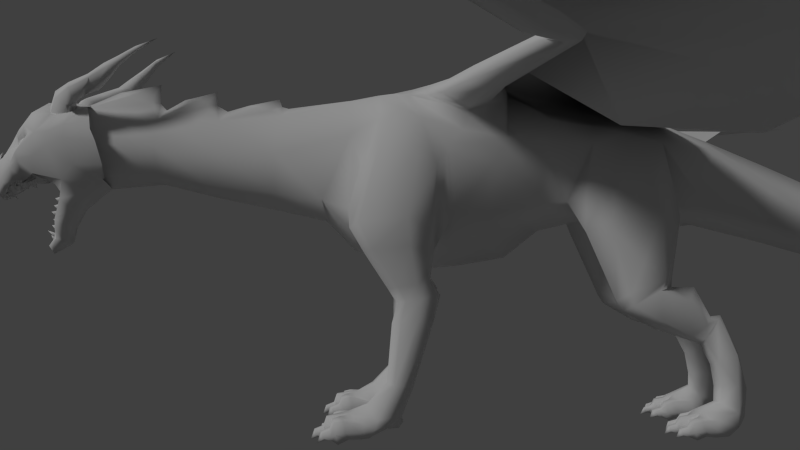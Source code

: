 # Source: dragon0.05.blend  (saved by Blender 2.74.0; exported with 4.5.12 LTS)
import bpy
from mathutils import Matrix  # noqa: F401  (used for matrix-valued properties, if any)

bpy.ops.wm.read_factory_settings(use_empty=True)
scene = bpy.context.scene
scene.name = 'Scene'

# ---- collections
col_collection_1 = bpy.data.collections.new('Collection 1'); scene.collection.children.link(col_collection_1)

# ---- materials (node trees are filled in below, after node groups)
mat_material = bpy.data.materials.new('Material')
mat_material.alpha_threshold = 0.0
mat_material.use_transparent_shadow = False
mat_material.roughness = 0.5
mat_material.line_color = (0.0, 0.0, 0.0, 1.0)

# ---- material node trees

# ---- world
world_world = bpy.data.worlds.new('World'); scene.world = world_world
world_world.color = (0.05088, 0.05088, 0.05088)
world_world.use_sun_shadow = False
world_world.sun_shadow_jitter_overblur = 0.0
world_world.cycles.sampling_method = 'MANUAL'
world_world.cycles.sample_map_resolution = 256

# ---- cameras
cam_camera = bpy.data.cameras.new('Camera')
cam_camera.clip_end = 100.0
cam_camera.lens = 35.0
cam_camera.sensor_width = 32.0
cam_camera.sensor_height = 18.0
cam_camera.ortho_scale = 7.314
cam_camera.dof.focus_distance = 0.0
cam_camera.dof.aperture_fstop = 128.0

# ---- lights
light_hemi = bpy.data.lights.new('Hemi', 'SUN')
light_hemi.transmission_factor = 0.0
light_hemi.angle = 0.1993
light_hemi.energy = 1.0
light_hemi.shadow_buffer_clip_start = 0.5
light_hemi.shadow_soft_size = 0.1
light_hemi.shadow_cascade_max_distance = 1000.0
light_hemi.cycles.use_multiple_importance_sampling = False

# ---- meshes
me_cylinder = bpy.data.meshes.new('Cylinder')
me_cylinder.from_pydata([(0.0, -1.885, -1.284), (0.0, -0.4086, -1.098), (0.3585, -1.882, -1.083), (0.7251, -0.7135, -0.4057), (0.8219, -1.661, 0.9228), (0.889, -0.6062, 0.2772), (0.5992, -1.814, 1.275), (0.8428, -0.4309, 0.6359), (0.0, -1.789, 1.455), (0.3608, -0.3775, 1.299), (0.6221, 0.8372, 0.816), (0.3117, 0.8349, 0.9253), (0.3156, 0.2037, 1.039), (0.6693, 0.1851, 0.9237), (0.0, -2.657, -0.991), (0.6035, 0.1326, 0.5979), (0.491, 0.07782, -0.3016), (0.0, 0.1039, -0.6913), (0.7244, 0.7953, 0.549), (0.3804, 0.4816, -0.2526), (0.0, 0.7951, -0.5258), (0.7169, 1.793, 0.5755), (0.5171, 1.776, 0.815), (0.3215, 1.77, 0.9241), (0.1579, 1.804, -0.4187), (0.0, 1.867, -0.6531), (0.0, -3.086, -0.5483), (0.5161, -3.115, -0.2298), (0.6448, -2.663, 0.7228), (0.3819, -2.275, 1.285), (0.3626, -2.702, 1.219), (0.0, -2.708, 1.29), (0.4057, 2.62, 0.4953), (0.0, 2.634, 0.6602), (0.4532, 2.472, -0.3008), (0.0, 2.418, -0.6021), (0.2998, 3.519, -0.01547), (0.0, 3.573, 0.2597), (0.4338, 3.411, -0.5658), (0.0, 3.357, -0.841), (0.2606, 4.607, -0.5479), (0.0, 4.621, -0.2087), (0.3403, 4.483, -0.9136), (0.0, 4.437, -1.149), (0.2335, 5.745, -0.773), (0.0, 5.717, -0.4803), (0.3132, 5.705, -1.046), (0.0, 5.702, -1.234), (0.9582, 1.035, -0.004489), (0.7729, 0.7042, -0.06376), (0.9007, 1.63, 0.07693), (0.6974, 1.959, -0.05547), (1.001, 1.028, -0.6514), (0.6713, 0.7118, -0.7187), (0.9546, 1.717, -0.52), (0.6974, 2.053, -0.5058), (0.8418, 1.366, -1.753), (0.6568, 1.244, -1.845), (0.9029, 1.724, -1.534), (0.7219, 1.915, -1.497), (0.7196, 2.224, -2.205), (0.6186, 2.202, -2.27), (0.8196, 2.4, -2.026), (0.7315, 2.465, -1.915), (0.436, -6.367, 0.06945), (0.1328, -7.225, -0.9538), (0.5077, -6.568, 1.131), (0.1527, -8.2, 0.1866), (0.2859, -6.878, -0.3841), (0.0, -6.365, -0.05385), (0.6502, -6.865, 0.8679), (0.0, -7.259, -1.045), (0.1291, -8.161, -0.0348), (0.2962, -7.489, 1.077), (0.0, -6.695, 1.212), (0.0, -8.29, 0.2025), (0.0, -6.835, -0.4476), (0.0, -7.471, 1.139), (0.6047, -7.32, 0.7554), (0.0, -8.284, -0.03825), (0.2328, -6.993, -0.6401), (0.1708, -7.876, 0.5283), (0.0, -6.993, -0.7377), (0.0, -7.914, 0.6597), (0.0, -8.267, -0.1064), (0.5434, -7.359, 0.413), (0.1826, -8.04, -0.1069), (0.6758, -6.865, 0.6639), (0.3381, -7.788, 0.2425), (0.6361, -6.737, 0.2639), (0.1846, -7.159, -0.804), (0.3926, -7.028, -0.208), (0.0, -7.344, -0.9194), (0.2845, -7.143, -0.5017), (0.308, -7.947, 0.1123), (0.0, -8.016, 0.4893), (0.1456, -7.96, 0.4293), (0.1989, -7.019, -0.8413), (0.3057, -7.864, -0.0617), (0.3194, -7.908, 0.02554), (0.0, -6.984, -0.9014), (0.6479, -7.144, 0.5538), (0.553, -6.932, 0.05959), (0.3985, -6.64, -0.1351), (0.0, -6.593, -0.1981), (0.1594, -7.964, -0.1743), (0.0, -8.181, -0.1638), (0.2673, -7.151, -0.6528), (0.4923, -7.387, 0.1588), (0.3479, -7.733, 0.0537), (0.1412, -7.75, 0.8389), (0.0, -7.782, 0.8579), (0.5269, -7.641, 0.4616), (0.4543, -7.644, 0.3571), (0.4195, -7.53, 0.05479), (0.1161, -8.047, 0.3878), (0.0, -8.085, 0.4177), (0.3436, -7.802, 0.3133), (0.0, -8.19, 0.3807), (0.617, -7.144, 0.7577), (0.1051, -8.136, 0.3453), (0.0, -8.063, 0.5094), (0.3715, -6.86, 0.8613), (0.6485, -6.792, 1.103), (0.4972, -6.956, 0.8261), (0.6429, -6.839, 1.148), (0.4726, -7.16, 0.9415), (0.6225, -7.007, 1.244), (0.3223, -7.212, 1.092), (0.4983, -7.051, 1.368), (0.1966, -7.06, 1.127), (0.3944, -6.925, 1.397), (0.2212, -6.856, 1.012), (0.4148, -6.756, 1.302), (0.6831, -6.686, 1.174), (0.777, -6.754, 1.374), (0.648, -6.795, 1.474), (0.4984, -6.725, 1.49), (0.4777, -6.613, 1.406), (0.6067, -6.572, 1.289), (0.7429, -6.466, 1.524), (0.6762, -6.502, 1.592), (0.5606, -6.47, 1.587), (0.5118, -6.402, 1.514), (0.5785, -6.366, 1.371), (0.6941, -6.398, 1.377), (0.644, -6.286, 1.752), (0.561, -6.323, 1.696), (0.5444, -6.289, 1.576), (0.6108, -6.218, 1.512), (0.6937, -6.18, 1.568), (0.7103, -6.214, 1.687), (0.5905, -6.1, 1.865), (0.5605, -6.128, 1.797), (0.5973, -6.103, 1.716), (0.6642, -6.05, 1.702), (0.6943, -6.022, 1.769), (0.6574, -6.047, 1.851), (0.5265, -5.858, 2.022), (0.5101, -5.873, 1.986), (0.5302, -5.859, 1.941), (0.5667, -5.831, 1.933), (0.5831, -5.815, 1.97), (0.563, -5.829, 2.015), (0.4942, -5.542, 2.146), (0.6231, -6.31, 0.2755), (0.7073, -6.46, 0.7896), (3.164, 5.133, 1.203), (4.619, 2.998, 1.267), (0.4956, -6.321, 0.0928), (0.7124, -6.381, 0.6077), (0.5572, -6.528, 1.004), (0.0, -3.888, -0.3698), (0.3851, -3.849, -0.1363), (0.0, -2.313, 1.365), (0.5581, -3.798, 0.4116), (0.1652, -3.748, 1.04), (0.0, -3.675, 1.167), (0.0, -4.739, -0.192), (0.289, -4.825, -0.0003266), (0.4703, -4.771, 0.4887), (0.1652, -4.702, 0.9608), (0.0, -4.606, 1.124), (0.0, -5.564, 0.01155), (0.2617, -5.621, 0.1707), (0.4635, -5.617, 0.5597), (0.1594, -5.632, 0.9965), (0.0, -5.537, 1.146), (0.0, -1.116, -1.221), (0.7782, -1.238, -0.5114), (0.9387, -1.291, 0.5123), (0.6347, -2.275, 0.9597), (0.9125, -1.076, 0.7467), (0.9619, -1.588, -1.309), (0.9447, -2.681, -0.6452), (1.166, -1.839, -0.4849), (0.9247, -2.13, -1.516), (1.02, -1.724, -1.45), (0.9791, -1.443, 0.2229), (0.7937, -2.398, 0.4934), (1.045, -1.562, -0.6671), (0.9991, -1.687, 0.5103), (0.9366, -1.814, -2.931), (0.9293, -2.15, -2.839), (1.008, -1.915, -2.874), (0.7596, 2.577, -2.568), (0.5982, 2.505, -2.617), (0.856, 2.806, -2.457), (0.721, 2.865, -2.444), (0.6129, 2.354, -2.318), (0.7403, 2.396, -2.243), (0.7871, 2.556, -1.96), (0.7103, 2.613, -1.898), (0.9898, -1.656, -1.656), (0.9301, -2.0, -1.704), (0.9235, -1.452, -1.588), (0.9577, -2.079, -1.994), (1.012, -1.499, -1.976), (1.078, -1.717, -1.977), (0.9793, -1.578, -0.9573), (0.9334, -2.472, -1.002), (1.042, -1.817, -0.9046), (0.0, -1.064, 1.469), (0.7069, -1.58, 1.269), (0.7806, -0.4911, 1.154), (0.5479, -1.509, 1.443), (0.5069, -0.4219, 1.369), (0.8541, -0.9957, 1.027), (0.4888, -0.9564, 1.545), (0.8849, -1.376, 1.271), (0.94, -0.6847, 1.147), (0.7976, -1.257, 1.487), (0.761, -0.4987, 1.501), (0.9429, -0.9794, 1.063), (0.7694, -0.9057, 1.594), (3.425, -0.2236, 1.508), (3.458, 0.1233, 1.452), (3.38, -0.1737, 1.61), (3.438, 0.1834, 1.554), (3.466, -0.08925, 1.43), (3.407, 0.06028, 1.65), (7.938, -2.756, 1.488), (7.985, -2.571, 1.474), (7.919, -2.726, 1.543), (7.958, -2.511, 1.526), (7.98, -2.651, 1.442), (7.953, -2.621, 1.585), (8.245, -2.806, 1.494), (8.295, -2.694, 1.486), (8.233, -2.786, 1.529), (8.275, -2.664, 1.524), (8.264, -2.759, 1.465), (8.256, -2.72, 1.553), (19.42, -1.373, 1.496), (19.4, -1.335, 1.489), (19.42, -1.375, 1.538), (19.38, -1.313, 1.521), (19.42, -1.356, 1.472), (19.41, -1.333, 1.564), (1.582, -1.031, 1.33), (1.525, -0.9651, 1.535), (1.639, -0.5459, 1.234), (1.612, -0.781, 1.167), (1.536, -0.6506, 1.622), (1.552, -0.4152, 1.538), (3.189, -0.2104, 1.643), (3.285, 0.1513, 1.569), (3.269, -0.02213, 1.685), (3.236, -0.2574, 1.519), (3.312, 0.09344, 1.445), (3.33, -0.1461, 1.399), (15.44, -2.852, 1.548), (15.38, -2.845, 1.525), (15.48, -2.918, 1.494), (15.47, -2.904, 1.53), (15.45, -2.807, 1.485), (15.46, -2.858, 1.463), (0.1405, 9.327, -0.3336), (0.0, 9.348, -0.4132), (0.0, 7.946, -0.3462), (0.1994, 7.999, -0.5646), (0.0, 6.78, -1.103), (0.0, 8.029, -0.8065), (0.1137, 9.307, -0.2412), (0.0, 9.265, -0.09483), (11.83, -3.003, 1.543), (11.85, -3.013, 1.472), (11.83, -3.058, 1.527), (11.83, -2.943, 1.523), (11.85, -2.972, 1.489), (11.85, -3.07, 1.497), (0.2345, 8.008, -0.6911), (0.2909, 6.761, -0.9398), (0.2223, 6.754, -0.7179), (0.0, 6.702, -0.452), (0.7941, 1.33, -1.586), (0.893, 1.783, -1.409), (0.6464, 1.151, -1.703), (0.7222, 1.925, -1.358), (0.6113, 1.679, -2.099), (0.8098, 1.768, -1.981), (0.9334, 2.113, -1.671), (0.7407, 2.234, -1.495), (0.3115, 1.086, -0.7587), (0.5109, 1.297, -1.635), (0.1369, 1.313, -0.5883), (0.0, 1.296, -0.5943), (0.3122, 1.745, -0.569), (0.4801, 1.682, -1.475), (0.5872, 1.266, 0.8156), (0.325, 1.262, 0.9247), (0.7248, 1.254, 0.718), (0.52, 1.749, -1.635), (0.51, 1.46, -1.793), (0.4074, 1.866, -1.909), (0.4609, 2.065, -1.656), (0.5425, 2.325, -2.097), (0.5679, 2.41, -1.933), (0.5509, 2.41, -2.136), (0.6012, 2.609, -1.928), (0.5263, 2.671, -2.53), (0.604, 2.873, -2.448), (0.5029, -1.86, -1.195), (0.6316, -2.477, -0.8681), (0.8189, -1.477, -0.9563), (0.5978, -1.733, -1.464), (0.7572, -2.155, -1.505), (0.7372, -1.533, -1.395), (0.6644, -1.666, -1.718), (0.7687, -2.061, -1.655), (0.7709, -1.389, -1.608), (0.5168, -1.672, -2.013), (0.7641, -2.06, -1.949), (0.7211, -1.469, -1.944), (0.6857, -1.938, -2.921), (0.841, -2.136, -2.854), (0.8164, -1.782, -2.939), (8.049, -2.644, 1.576), (8.067, -2.551, 1.448), (8.067, -2.832, 1.475), (8.0, -2.822, 1.591), (8.174, -2.597, 1.435), (8.067, -2.739, 1.458), (7.998, -3.019, 1.437), (7.978, -3.013, 1.482), (7.979, -2.975, 1.399), (8.079, -3.013, 1.426), (19.51, -1.234, 1.504), (19.49, -1.235, 1.501), (19.51, -1.234, 1.526), (19.47, -1.243, 1.517), (19.5, -1.231, 1.492), (19.49, -1.234, 1.539), (19.48, -1.263, 1.545), (19.5, -1.27, 1.487), (19.47, -1.193, 1.513), (19.46, -1.262, 1.518), (19.51, -1.279, 1.529), (19.49, -1.266, 1.498), (19.5, -1.279, 1.502), (8.019, -3.033, 1.482), (8.02, -2.949, 1.411), (8.002, -2.832, 1.434), (7.975, -2.894, 1.552), (19.48, -1.331, 1.495), (19.44, -1.284, 1.487), (19.48, -1.333, 1.54), (19.43, -1.267, 1.522), (19.48, -1.313, 1.469), (19.46, -1.289, 1.554), (19.44, -1.314, 1.564), (19.45, -1.342, 1.461), (8.02, -2.896, 1.48), (7.937, -2.835, 1.46), (7.915, -2.858, 1.523), (7.933, -2.871, 1.489), (19.4, -1.288, 1.523), (19.45, -1.367, 1.544), (19.41, -1.31, 1.482), (19.45, -1.364, 1.491), (8.285, -2.636, 1.494), (8.262, -2.64, 1.529), (8.178, -2.519, 1.509), (8.231, -2.575, 1.465), (8.188, -2.585, 1.553), (14.41, 3.329, 1.496), (14.37, 3.346, 1.489), (14.41, 3.327, 1.538), (14.34, 3.349, 1.521), (14.37, 3.351, 1.564), (12.79, 0.9056, 1.548), (12.74, 0.8733, 1.525), (12.88, 0.8844, 1.494), (12.85, 0.883, 1.53), (12.82, 0.9184, 1.463), (10.56, -1.296, 1.542), (10.58, -1.293, 1.477), (10.6, -1.337, 1.528), (10.53, -1.252, 1.523), (10.61, -1.336, 1.5), (14.41, 3.505, 1.515), (14.4, 3.488, 1.511), (14.41, 3.505, 1.526), (14.39, 3.471, 1.515), (14.39, 3.489, 1.53), (14.4, 3.463, 1.545), (14.42, 3.467, 1.487), (14.38, 3.449, 1.518), (14.43, 3.465, 1.529), (14.43, 3.465, 1.502), (14.44, 3.404, 1.495), (14.44, 3.402, 1.54), (14.36, 3.426, 1.522), (14.4, 3.422, 1.481), (14.4, 3.428, 1.554), (14.39, 3.388, 1.564), (14.39, 3.38, 1.474), (14.34, 3.385, 1.523), (14.44, 3.358, 1.544), (14.43, 3.36, 1.491), (8.148, -2.505, 1.508), (8.04, -2.467, 1.486), (8.127, -2.523, 1.543), (8.02, -2.478, 1.538), (8.081, -2.498, 1.465), (8.084, -2.517, 1.567), (8.411, 5.105, 1.496), (8.369, 5.087, 1.489), (8.413, 5.106, 1.538), (8.345, 5.074, 1.521), (8.394, 5.107, 1.472), (8.37, 5.098, 1.564), (8.926, 2.566, 1.548), (8.911, 2.513, 1.525), (9.0, 2.603, 1.494), (8.983, 2.586, 1.53), (8.884, 2.588, 1.485), (8.936, 2.59, 1.463), (8.928, -0.2908, 1.547), (8.942, -0.2729, 1.468), (8.988, -0.2987, 1.529), (8.862, -0.2814, 1.524), (8.898, -0.2619, 1.487), (9.004, -0.2852, 1.496), (8.288, 5.216, 1.504), (8.286, 5.197, 1.501), (8.289, 5.217, 1.526), (8.291, 5.178, 1.517), (8.284, 5.208, 1.492), (8.284, 5.194, 1.539), (8.313, 5.186, 1.545), (8.322, 5.2, 1.487), (8.241, 5.18, 1.513), (8.308, 5.165, 1.518), (8.333, 5.205, 1.529), (8.316, 5.188, 1.498), (8.332, 5.205, 1.502), (8.379, 5.171, 1.495), (8.326, 5.14, 1.487), (8.382, 5.171, 1.54), (8.309, 5.138, 1.522), (8.361, 5.173, 1.469), (8.335, 5.163, 1.554), (8.355, 5.131, 1.564), (8.386, 5.143, 1.461), (8.325, 5.101, 1.523), (8.41, 5.141, 1.544), (8.348, 5.108, 1.482), (8.408, 5.14, 1.491), (14.37, 3.518, 1.519), (4.251, -0.4193, 1.73), (4.39, -0.2644, 1.533), (4.204, -0.7609, 1.475), (4.16, -0.669, 1.631), (4.392, -0.3969, 1.362), (4.318, -0.6601, 1.347), (0.0, -6.506, -0.06965), (0.4223, -6.836, 0.1635), (0.5771, -6.828, 0.6033), (0.1954, -6.85, 1.121), (0.0, -6.856, 1.165), (8.226, -2.646, 1.449), (8.236, -2.696, 1.455), (14.93, -0.671, 1.54), (16.21, 0.7366, 1.468), (12.5, -2.18, 1.536), (10.89, 1.746, 1.539), (11.25, 3.612, 1.551), (9.776, -0.7975, 1.536), (2.462, 3.734, 1.083), (3.083, 2.102, 1.174), (6.079, 2.887, 1.361), (5.521, 4.459, 1.323), (1.75, 0.9551, 0.6975), (1.646, 2.873, 0.6044), (0.1365, -7.208, -0.8065), (0.3575, -6.996, -0.1546), (0.0, -7.294, -0.8743), (0.2557, -7.145, -0.4623), (0.2606, -7.85, -0.01873), (0.477, -7.058, -0.001297), (0.1337, -7.938, -0.1164), (0.0, -8.126, -0.1342), (0.23, -7.15, -0.6451), (0.4277, -7.437, 0.1619), (0.2971, -7.745, 0.047), (0.3593, -7.594, 0.09359), (0.1077, -7.121, -0.7974), (0.297, -6.909, -0.1455), (0.07268, -7.196, -0.8334), (0.2118, -7.058, -0.4532), (0.208, -7.79, 0.1302), (0.4218, -7.085, 0.03501), (0.151, -7.894, 0.0326), (0.0, -8.039, 0.05564), (0.1808, -7.064, -0.636), (0.3751, -7.35, 0.3049), (0.2445, -7.678, 0.196), (0.3067, -7.516, 0.254), (0.0, -7.121, -0.7974), (0.09122, -7.237, -0.796), (0.09116, -7.178, -0.7992), (0.08442, -7.234, -0.779), (0.0, -7.79, 0.1302), (0.0, -6.651, 0.1633), (0.0, -7.894, 0.0326), (0.0, -7.036, 0.3049), (0.0, -7.678, 0.196), (0.0, -7.516, 0.254), (0.0787, -7.171, -0.7657), (0.0, -7.208, -0.8652), (0.07721, -7.278, -0.7545), (0.1605, -7.297, -0.6857), (0.1329, -7.1, -0.7204), (0.1499, -7.194, -0.7214), (0.149, -7.109, -0.7708), (0.1587, -7.2, -0.7471), (0.1195, -7.137, -0.8199), (0.1444, -7.216, -0.7719), (0.07386, -7.156, -0.8185), (0.1213, -7.227, -0.7711), (0.0578, -7.147, -0.7681), (0.1124, -7.222, -0.7453), (0.08734, -7.119, -0.719), (0.1267, -7.205, -0.7205), (0.02929, -7.202, -0.8005), (0.06655, -7.256, -0.8135), (0.04174, -7.209, -0.834), (0.08228, -7.248, -0.8133), (0.03712, -7.171, -0.7957), (0.0344, -7.247, -0.7973), (0.04958, -7.178, -0.8292), (0.0412, -7.25, -0.8143), (0.009726, -7.265, -0.8148), (0.006187, -7.184, -0.7964), (0.01866, -7.254, -0.7975), (0.03227, -7.261, -0.8316), (0.0, -7.209, -0.8641), (0.01653, -7.269, -0.8318), (0.0, -7.202, -0.8305), (0.02242, -7.291, -0.7859), (0.03111, -7.196, -0.8634), (0.06868, -7.241, -0.7792), (0.04776, -7.184, -0.7663), (0.05974, -7.252, -0.7965), (0.214, -7.211, -0.6065), (0.1865, -7.062, -0.5889), (0.2021, -7.151, -0.6061), (0.1948, -7.07, -0.6584), (0.2074, -7.15, -0.6434), (0.1584, -7.096, -0.7201), (0.1894, -7.16, -0.6804), (0.1136, -7.116, -0.7124), (0.1662, -7.171, -0.68), (0.1053, -7.108, -0.643), (0.1609, -7.172, -0.6426), (0.1417, -7.082, -0.5812), (0.1789, -7.162, -0.6057), (0.2427, -7.18, -0.5159), (0.219, -7.028, -0.4887), (0.2328, -7.13, -0.5085), (0.2188, -7.036, -0.5586), (0.2334, -7.129, -0.5462), (0.1752, -7.063, -0.6153), (0.2111, -7.139, -0.5806), (0.1318, -7.083, -0.602), (0.1881, -7.15, -0.5773), (0.132, -7.075, -0.5321), (0.1875, -7.151, -0.5396), (0.1756, -7.048, -0.4755), (0.2099, -7.141, -0.5052), (0.2769, -7.192, -0.4062), (0.2533, -7.031, -0.3733), (0.2653, -7.128, -0.3983), (0.253, -7.039, -0.4432), (0.2658, -7.134, -0.4324), (0.2094, -7.066, -0.4998), (0.2453, -7.149, -0.4615), (0.166, -7.086, -0.4866), (0.2242, -7.158, -0.4565), (0.1663, -7.078, -0.4167), (0.2237, -7.152, -0.4224), (0.2099, -7.051, -0.36), (0.2442, -7.137, -0.3933), (0.2721, -7.16, -0.3117), (0.3023, -6.979, -0.2758), (0.2965, -7.082, -0.2991), (0.3021, -6.987, -0.3457), (0.2971, -7.091, -0.3324), (0.2585, -7.014, -0.4024), (0.2767, -7.109, -0.3599), (0.2151, -7.034, -0.3892), (0.2557, -7.118, -0.3542), (0.2153, -7.026, -0.3193), (0.2552, -7.109, -0.3209), (0.2589, -6.999, -0.2626), (0.2756, -7.091, -0.2934), (0.2897, -7.134, -0.204), (0.3199, -6.953, -0.1681), (0.3141, -7.056, -0.1914), (0.3197, -6.961, -0.238), (0.3147, -7.065, -0.2247), (0.276, -6.988, -0.2947), (0.2942, -7.083, -0.2522), (0.2326, -7.008, -0.2814), (0.2733, -7.091, -0.2465), (0.2329, -7.0, -0.2115), (0.2727, -7.083, -0.2132), (0.2765, -6.973, -0.1549), (0.2931, -7.065, -0.1857), (0.412, -7.547, 0.8761), (0.5292, -7.434, 0.7546), (0.2034, -7.804, 0.5421), (0.2534, -7.729, 0.7633), (0.4796, -7.631, 0.5223), (0.3434, -7.784, 0.5074), (0.2879, -7.585, 0.7121), (0.4154, -7.531, 0.6832), (0.2339, -7.724, 0.5822), (0.251, -7.706, 0.6725), (0.407, -7.584, 0.5923), (0.3342, -7.701, 0.574), (0.07268, -8.059, -0.1407), (0.09122, -8.012, -0.1706), (0.09116, -8.031, -0.1137), (0.08442, -7.997, -0.1626), (0.0787, -8.0, -0.09891), (0.07721, -7.961, -0.199), (0.1605, -7.89, -0.199), (0.1329, -7.975, -0.01829), (0.1499, -7.951, -0.1095), (0.149, -8.021, -0.04044), (0.1587, -7.975, -0.1215), (0.1195, -8.061, -0.08036), (0.1444, -7.994, -0.1439), (0.07386, -8.055, -0.09813), (0.1213, -7.991, -0.1544), (0.0578, -8.009, -0.07598), (0.1124, -7.967, -0.1424), (0.08734, -7.969, -0.03606), (0.1267, -7.948, -0.12), (0.02929, -8.026, -0.1379), (0.06655, -8.024, -0.1929), (0.04174, -8.056, -0.1528), (0.08228, -8.026, -0.1858), (0.03712, -8.029, -0.1069), (0.0344, -8.011, -0.1798), (0.04958, -8.06, -0.1217), (0.0412, -8.026, -0.1879), (0.009726, -8.023, -0.2021), (0.006187, -8.026, -0.119), (0.01866, -8.009, -0.187), (0.03227, -8.04, -0.203), (0.0, -8.085, -0.1608), (0.01653, -8.038, -0.2101), (0.0, -8.055, -0.1459), (0.02242, -7.988, -0.2197), (0.03111, -8.088, -0.1487), (0.06868, -7.995, -0.1697), (0.04776, -7.998, -0.111), (0.05974, -8.009, -0.1849), (0.214, -7.836, -0.09522), (0.1865, -7.858, 0.05262), (0.2021, -7.851, -0.03732), (0.1948, -7.923, 0.02742), (0.2074, -7.888, -0.04611), (0.1584, -7.976, -0.01454), (0.1894, -7.921, -0.06541), (0.1136, -7.963, -0.03129), (0.1662, -7.918, -0.07591), (0.1053, -7.898, -0.006087), (0.1609, -7.881, -0.06712), (0.1417, -7.846, 0.03587), (0.1789, -7.848, -0.04782), (0.2441, -7.757, -0.04179), (0.2204, -7.77, 0.1115), (0.2343, -7.763, 0.008518), (0.2202, -7.836, 0.08582), (0.2349, -7.799, -0.0005599), (0.1766, -7.883, 0.04468), (0.2125, -7.83, -0.01948), (0.1332, -7.865, 0.02922), (0.1896, -7.824, -0.02932), (0.1334, -7.8, 0.0549), (0.1889, -7.787, -0.02024), (0.1771, -7.752, 0.09603), (0.2113, -7.757, -0.001324), (0.284, -7.648, -0.02498), (0.2604, -7.658, 0.1388), (0.2724, -7.657, 0.03945), (0.2601, -7.724, 0.1132), (0.2729, -7.688, 0.02473), (0.2165, -7.771, 0.07204), (0.2524, -7.712, 0.002232), (0.1731, -7.753, 0.05658), (0.2313, -7.705, -0.005541), (0.1734, -7.688, 0.08225), (0.2308, -7.674, 0.009179), (0.217, -7.64, 0.1234), (0.2513, -7.65, 0.03167), (0.0169, -5.803, 1.253), (0.0, -5.634, 1.247), (0.02336, -6.064, 1.376), (0.0, -6.25, 1.418), (0.0, -5.624, 1.535), (0.04704, -4.929, 1.197), (0.0, -4.761, 1.213), (0.0535, -5.135, 1.263), (0.0, -5.258, 1.302), (0.0, -4.766, 1.421), (1.1, -2.537, -0.565), (0.9848, -2.044, -2.872), (0.9661, -2.257, 0.5225), (1.032, -1.99, -1.483), (0.989, -1.878, -1.68), (1.053, -1.946, -1.985), (1.085, -2.345, -0.9534), (0.5616, -2.036, 1.308), (0.0, -2.076, 1.394), (0.8281, -1.975, 1.077), (0.0, -0.5273, 1.296), (0.0, 2.0, 0.9059), (0.0, 1.365, 0.9941), (0.0, 0.7306, 1.002), (0.0, 0.0949, 1.113), (0.7085, -2.713, -0.369), (0.3995, -2.644, -0.773), (0.0, -2.271, -1.138), (0.5242, -2.26, -1.191), (0.6703, -1.998, -1.484), (0.7165, -1.918, -1.687), (0.6405, -1.883, -1.981), (0.7648, -2.072, -2.884), (0.3903, -2.279, -1.014), (0.9222, -1.99, -3.339), (0.9286, -2.436, -3.139), (1.055, -2.106, -3.32), (0.491, -2.197, -3.532), (0.7728, -2.409, -3.143), (0.7256, -1.926, -3.321), (1.049, -2.268, -3.34), (0.5813, -2.275, -3.336), (0.951, -2.507, -3.632), (0.948, -2.659, -3.275), (1.081, -2.514, -3.604), (0.5697, -2.475, -3.608), (0.7431, -2.699, -3.267), (0.7094, -2.542, -3.631), (1.095, -2.456, -3.395), (0.5552, -2.451, -3.401), (0.04704, -3.943, 1.14), (0.0, -3.775, 1.195), (0.0535, -4.156, 1.192), (0.0, -4.284, 1.216), (0.0, -3.815, 1.309), (0.1637, -7.046, -0.563), (0.112, -7.087, -0.6772), (0.2459, -6.937, -0.2161), (0.1856, -7.042, -0.4337), (0.2796, -6.907, -0.01712), (0.0, -7.186, -0.7862), (0.07517, -7.131, -0.7307), (0.0, -7.216, -0.7472), (0.0, -6.956, 0.04952), (0.1552, -6.932, 0.01331), (0.1934, -6.974, -0.08565), (0.07777, -7.164, -0.688), (0.0, -7.064, -0.1466), (0.1091, -7.118, -0.5434), (0.159, -6.989, -0.279), (0.1224, -7.087, -0.4109), (0.0, -7.17, -0.5434), (0.0, -7.099, -0.279), (0.0, -7.139, -0.4109), (0.0, -6.851, 0.1124), (0.1021, -6.827, 0.0762), (0.978, -2.713, -3.63), (1.129, -2.672, -3.594), (1.13, -2.74, -3.348), (1.034, -2.813, -3.289), (1.073, -2.389, -3.589), (0.5695, -2.328, -3.596), (1.124, -2.485, -3.497), (0.5237, -2.417, -3.504), (0.7234, -2.712, -3.415), (0.9596, -2.593, -3.41), (1.204, -2.716, -3.49), (0.9809, -2.873, -3.458), (1.111, -2.299, -3.459), (0.5113, -2.266, -3.465), (0.7187, -2.045, -3.449), (0.9287, -2.075, -3.452), (0.5924, -2.175, -3.557), (1.064, -2.166, -3.439), (0.707, -2.379, -3.615), (0.9296, -2.383, -3.609), (0.6417, -2.021, -3.016), (0.5959, -1.916, -3.032), (0.6249, -1.842, -3.01), (0.532, -2.17, -3.281), (0.4931, -2.014, -3.248), (0.5644, -1.919, -3.29), (0.5497, -1.939, -3.362), (0.4499, -2.054, -3.315), (0.4665, -2.199, -3.343), (0.4025, -2.148, -3.413), (0.5621, -2.11, -3.572), (0.4182, -2.001, -3.403), (0.4956, -1.938, -3.429), (0.5837, -2.004, -3.516), (0.3098, -2.21, -3.537), (0.3071, -2.143, -3.421), (0.3268, -2.093, -3.617), (0.3255, -1.984, -3.426), (0.3571, -1.92, -3.501), (0.383, -1.987, -3.596), (0.2915, -2.155, -3.529), (0.2898, -2.112, -3.455), (0.3024, -2.08, -3.581), (0.3016, -2.01, -3.458), (0.3219, -1.969, -3.506), (0.3385, -2.012, -3.567), (0.2387, -2.129, -3.519), (0.2375, -2.097, -3.464), (0.2468, -2.074, -3.556), (0.2462, -2.022, -3.466), (0.2611, -1.992, -3.502), (0.2734, -2.023, -3.546), (0.1825, -2.076, -3.578), (1.002, -2.825, -3.662), (1.156, -2.82, -3.662), (1.188, -2.854, -3.52), (1.159, -2.871, -3.358), (1.059, -2.907, -3.317), (0.9982, -2.922, -3.456), (1.086, -2.979, -3.603), (1.12, -2.995, -3.604), (1.142, -3.024, -3.577), (1.125, -3.042, -3.516), (1.081, -3.069, -3.485), (1.062, -3.051, -3.563), (1.084, -3.115, -3.649), (1.055, -2.903, -3.621), (1.131, -2.937, -3.468), (1.149, -2.925, -3.552), (1.043, -2.926, -3.509), (1.087, -2.938, -3.433), (1.114, -2.901, -3.621), (0.7723, -2.787, -3.626), (0.9371, -2.822, -3.625), (0.9234, -2.89, -3.308), (0.8026, -2.928, -3.309), (0.9844, -2.899, -3.508), (0.7238, -2.936, -3.451), (0.7858, -2.919, -3.671), (0.9167, -2.957, -3.663), (0.9518, -2.999, -3.52), (0.9137, -3.01, -3.326), (0.8074, -3.016, -3.331), (0.7503, -3.013, -3.466), (0.858, -3.094, -3.608), (0.8891, -3.117, -3.606), (0.9062, -3.15, -3.578), (0.8831, -3.165, -3.519), (0.8397, -3.184, -3.507), (0.8308, -3.163, -3.571), (0.859, -3.234, -3.654), (0.8286, -3.022, -3.631), (0.886, -3.056, -3.469), (0.9139, -3.044, -3.55), (0.8032, -3.044, -3.521), (0.8388, -3.056, -3.455), (0.8869, -3.02, -3.623), (0.707, -2.734, -3.647), (0.5565, -2.693, -3.611), (0.555, -2.763, -3.32), (0.6506, -2.855, -3.29), (0.4814, -2.737, -3.507), (0.7041, -2.895, -3.475), (0.683, -2.847, -3.663), (0.5288, -2.842, -3.663), (0.4975, -2.876, -3.521), (0.5262, -2.893, -3.362), (0.6256, -2.929, -3.321), (0.6868, -2.944, -3.457), (0.6208, -3.012, -3.606), (0.5691, -3.009, -3.603), (0.5298, -3.025, -3.574), (0.5502, -3.052, -3.514), (0.5988, -3.1, -3.487), (0.6259, -3.092, -3.568), (0.6006, -3.137, -3.65), (0.6298, -2.925, -3.622), (0.5542, -2.958, -3.469), (0.5358, -2.947, -3.553), (0.6424, -2.947, -3.509), (0.5977, -2.96, -3.433), (0.5711, -2.922, -3.622), (0.7676, 2.964, -2.931), (0.7646, 2.62, -2.904), (0.8738, 2.804, -2.888), (0.5847, 2.559, -2.92), (0.554, 2.971, -2.939), (0.4725, 2.771, -2.91), (0.7543, 2.94, -3.339), (0.7455, 2.608, -3.141), (0.9096, 2.804, -3.25), (0.5807, 2.556, -3.147), (0.5118, 2.973, -3.321), (0.4122, 2.699, -3.274), (0.7639, 2.492, -3.632), (0.7632, 2.33, -3.275), (0.894, 2.485, -3.604), (0.382, 2.52, -3.608), (0.5535, 2.295, -3.267), (0.5222, 2.46, -3.631), (0.9128, 2.529, -3.362), (0.3629, 2.535, -3.329), (0.7747, 2.327, -3.61), (0.9065, 2.358, -3.582), (0.9093, 2.309, -3.38), (0.826, 2.25, -3.33), (0.8869, 2.672, -3.589), (0.417, 2.721, -3.596), (0.9394, 2.507, -3.497), (0.333, 2.57, -3.504), (0.5512, 2.328, -3.435), (0.7592, 2.417, -3.435), (0.9725, 2.328, -3.497), (0.7776, 2.209, -3.465), (0.9289, 2.791, -3.459), (0.3685, 2.711, -3.465), (0.5281, 2.873, -3.449), (0.7435, 2.895, -3.452), (0.5344, 2.747, -3.615), (0.7429, 2.743, -3.609), (0.8107, 2.202, -3.63), (0.9606, 2.207, -3.63), (0.9911, 2.184, -3.519), (0.964, 2.173, -3.393), (0.8677, 2.139, -3.36), (0.8072, 2.127, -3.466), (0.8924, 2.047, -3.577), (0.9254, 2.034, -3.577), (0.9469, 2.011, -3.555), (0.9298, 1.998, -3.507), (0.8877, 1.976, -3.482), (0.8685, 1.988, -3.543), (0.8908, 1.929, -3.606), (0.8624, 2.112, -3.594), (0.936, 2.09, -3.475), (0.9538, 2.096, -3.54), (0.8501, 2.098, -3.506), (0.8938, 2.09, -3.447), (0.9195, 2.114, -3.594), (0.5946, 2.272, -3.605), (0.7389, 2.246, -3.603), (0.7274, 2.195, -3.343), (0.6209, 2.169, -3.342), (0.7805, 2.191, -3.505), (0.5519, 2.164, -3.458), (0.6003, 2.121, -3.632), (0.7277, 2.089, -3.624), (0.7618, 2.059, -3.513), (0.725, 2.056, -3.362), (0.6212, 2.051, -3.366), (0.5658, 2.05, -3.47), (0.6706, 1.949, -3.575), (0.7009, 1.93, -3.573), (0.7174, 1.902, -3.55), (0.695, 1.892, -3.503), (0.6528, 1.877, -3.493), (0.6441, 1.892, -3.544), (0.6715, 1.827, -3.604), (0.642, 2.01, -3.597), (0.6978, 1.988, -3.47), (0.7249, 1.994, -3.533), (0.6172, 1.996, -3.511), (0.6519, 1.989, -3.459), (0.6987, 2.012, -3.59), (0.5375, 2.311, -3.623), (0.4057, 2.342, -3.595), (0.403, 2.294, -3.357), (0.4863, 2.22, -3.33), (0.3399, 2.312, -3.509), (0.5347, 2.194, -3.478), (0.5003, 2.184, -3.629), (0.3504, 2.188, -3.629), (0.3199, 2.165, -3.518), (0.3473, 2.156, -3.395), (0.4433, 2.122, -3.362), (0.5039, 2.109, -3.466), (0.4399, 2.019, -3.577), (0.3896, 2.022, -3.576), (0.3513, 2.01, -3.552), (0.3712, 1.989, -3.505), (0.4185, 1.95, -3.482), (0.4448, 1.953, -3.545), (0.4202, 1.911, -3.606), (0.4486, 2.093, -3.594), (0.3751, 2.072, -3.475), (0.3572, 2.078, -3.54), (0.4609, 2.079, -3.506), (0.4173, 2.072, -3.447), (0.3915, 2.095, -3.594), (0.0, 10.38, 0.2545), (0.2758, -7.576, 0.6997), (0.3932, -7.51, 0.6687), (0.2261, -7.688, 0.5743), (0.2419, -7.671, 0.6574), (0.3678, -7.572, 0.5836), (0.3185, -7.667, 0.5668), (0.2852, -7.682, 0.5965), (0.3244, -7.641, 0.5709), (0.3686, -7.58, 0.6039), (0.3736, -7.561, 0.6625), (0.3344, -7.601, 0.6881), (0.2903, -7.662, 0.6551), (0.3409, -7.632, 0.6321), (0.672, -2.536, 0.2491), (0.4276, -6.725, 1.119), (0.2959, -6.813, 1.167), (0.2545, -6.947, 1.241), (0.2828, -7.067, 1.209), (0.4148, -7.176, 1.204), (0.5729, -6.994, 1.012), (0.5322, -7.106, 1.037), (0.6139, -6.792, 1.041), (0.0, -7.083, 1.248), (0.0, -7.277, 1.215), (0.4128, -6.804, 1.083), (0.3059, -6.842, 1.122), (0.2723, -6.95, 1.182), (0.3255, -7.048, 1.156), (0.4024, -7.136, 1.152), (0.5308, -6.989, 0.9957), (0.4977, -7.079, 1.017), (0.5275, -6.818, 1.008)], [], [(9, 7, 13, 12), (12, 13, 10, 11), (732, 199, 194, 730), (735, 216, 203, 731), (310, 309, 22, 23), (29, 174, 31, 30), (219, 221, 197, 193), (23, 22, 32, 33), (34, 35, 39, 38), (38, 39, 43, 42), (36, 38, 42, 40), (41, 40, 44, 45), (217, 218, 204, 202), (48, 49, 53, 52), (51, 50, 54, 55), (50, 48, 52, 54), (296, 295, 56, 58), (295, 297, 57, 56), (298, 296, 58, 59), (300, 299, 61, 60), (302, 301, 62, 63), (301, 300, 60, 62), (103, 68, 76, 104), (97, 65, 71, 100), (96, 95, 116, 115), (78, 119, 1045, 1046), (99, 94, 72, 86), (86, 72, 79, 84), (68, 80, 82, 76), (110, 111, 83, 81), (105, 86, 84, 106), (98, 99, 86, 105), (114, 113, 88, 109), (102, 101, 85, 108), (65, 90, 92, 71), (97, 107, 90, 65), (68, 91, 93, 80), (109, 88, 99, 98), (80, 97, 100, 82), (80, 93, 107, 97), (81, 83, 95, 96), (89, 87, 101, 102), (70, 66, 1040, 1047), (64, 103, 104, 69), (103, 102, 91, 68), (64, 89, 102, 103), (85, 78, 112, 113), (108, 85, 113, 114), (67, 96, 115, 120), (75, 67, 120, 118), (117, 81, 96, 94), (88, 117, 94, 99), (112, 78, 631, 634), (72, 67, 75, 79), (87, 70, 119, 101), (101, 119, 78, 85), (94, 96, 67, 72), (119, 70, 1047, 1045), (113, 112, 117, 88), (78, 73, 630, 631), (73, 78, 1046, 1044), (120, 115, 121), (115, 116, 121), (118, 120, 121), (122, 123, 125, 124), (124, 125, 127, 126), (126, 127, 129, 128), (128, 129, 131, 130), (125, 123, 134, 135), (132, 133, 123, 122), (130, 131, 133, 132), (131, 129, 137, 138), (129, 127, 136, 137), (127, 125, 135, 136), (123, 133, 139, 134), (133, 131, 138, 139), (134, 139, 145, 140), (135, 134, 140, 141), (137, 136, 142, 143), (139, 138, 144, 145), (136, 135, 141, 142), (138, 137, 143, 144), (140, 145, 151, 146), (141, 140, 146, 147), (143, 142, 148, 149), (145, 144, 150, 151), (142, 141, 147, 148), (144, 143, 149, 150), (150, 149, 155, 156), (146, 151, 157, 152), (147, 146, 152, 153), (149, 148, 154, 155), (151, 150, 156, 157), (148, 147, 153, 154), (156, 155, 161, 162), (152, 157, 163, 158), (153, 152, 158, 159), (155, 154, 160, 161), (157, 156, 162, 163), (154, 153, 159, 160), (162, 161, 164), (158, 163, 164), (159, 158, 164), (161, 160, 164), (163, 162, 164), (160, 159, 164), (165, 89, 64, 169), (89, 165, 170, 87), (87, 170, 166, 70), (70, 166, 171, 66), (198, 201, 195, 200), (30, 31, 177, 176), (736, 220, 196, 733), (175, 176, 181, 180), (172, 173, 179, 178), (739, 737, 29, 191), (178, 179, 184, 183), (737, 738, 174, 29), (180, 181, 186, 185), (309, 311, 21, 22), (28, 27, 745, 1039), (4, 190, 192, 6), (190, 5, 7, 192), (199, 1039, 745, 194), (13, 15, 18, 10), (7, 5, 15, 13), (10, 18, 311, 309), (210, 209, 206, 205), (212, 211, 207, 208), (211, 210, 205, 207), (60, 61, 209, 210), (63, 62, 211, 212), (62, 60, 210, 211), (733, 196, 214, 734), (193, 197, 213, 215), (11, 10, 309, 310), (734, 214, 216, 735), (215, 213, 218, 217), (200, 195, 221, 219), (730, 194, 220, 736), (8, 6, 223, 225), (9, 222, 228, 226), (192, 7, 224, 227), (6, 192, 227, 223), (7, 9, 226, 224), (8, 225, 228, 222), (225, 223, 229, 231), (227, 224, 230, 233), (228, 225, 231, 234), (223, 227, 233, 229), (224, 226, 232, 230), (226, 228, 234, 232), (270, 269, 236, 239), (268, 270, 239, 235), (471, 470, 246, 244), (473, 472, 241, 243), (475, 474, 242, 245), (470, 473, 243, 246), (472, 475, 245, 241), (474, 471, 244, 242), (384, 337, 252, 381), (340, 339, 247, 249), (337, 340, 249, 252), (339, 342, 251, 247), (246, 423, 244), (272, 271, 258, 256), (274, 273, 253, 255), (276, 275, 254, 257), (271, 274, 255, 258), (273, 276, 257, 253), (275, 272, 256, 254), (231, 229, 259, 260), (233, 230, 261, 262), (234, 231, 260, 263), (229, 233, 262, 259), (230, 232, 264, 261), (232, 234, 263, 264), (264, 263, 267, 266), (263, 260, 265, 267), (288, 285, 271, 272), (287, 290, 273, 274), (286, 289, 275, 276), (285, 287, 274, 271), (290, 286, 276, 273), (289, 288, 272, 275), (247, 251, 286, 290), (248, 250, 288, 289), (280, 291, 277, 283), (251, 248, 289, 286), (252, 249, 287, 285), (293, 292, 291, 280), (471, 491, 432, 438), (250, 252, 285, 288), (249, 247, 290, 287), (226, 9, 12, 11, 310, 493, 264, 232), (54, 52, 295, 296), (52, 53, 297, 295), (55, 54, 296, 298), (56, 57, 299, 300), (59, 58, 301, 302), (58, 56, 300, 301), (311, 48, 50, 21), (304, 297, 53, 303), (19, 20, 306, 305), (298, 308, 307, 55), (303, 307, 308, 304), (55, 307, 24, 51), (308, 298, 59, 312), (308, 312, 313, 304), (297, 304, 313, 57), (302, 315, 312, 59), (312, 315, 314, 313), (314, 299, 57, 313), (315, 302, 63, 317), (315, 317, 316, 314), (299, 314, 316, 61), (212, 319, 317, 63), (317, 319, 318, 316), (318, 209, 61, 316), (319, 212, 208, 321), (319, 321, 320, 318), (209, 318, 320, 206), (305, 306, 25, 24), (27, 28, 175, 173), (188, 1, 3, 189), (24, 25, 35, 34), (49, 18, 19, 53), (494, 493, 310, 23), (44, 46, 292, 293), (26, 27, 173, 172), (46, 47, 281, 292), (3, 1, 17, 16), (16, 17, 20, 19), (5, 3, 16, 15), (189, 3, 5, 190), (292, 281, 282, 291), (0, 188, 189, 2), (173, 175, 180, 179), (303, 53, 19, 305), (471, 438, 425, 244), (291, 282, 278, 277), (303, 305, 24, 307), (179, 180, 185, 184), (42, 43, 47, 46), (15, 16, 19, 18), (2, 189, 324, 322), (324, 189, 190, 198), (748, 322, 325, 749), (322, 324, 327, 325), (220, 323, 326, 196), (200, 219, 324, 198), (325, 327, 330, 328), (749, 325, 328, 750), (329, 214, 196, 326), (215, 330, 327, 193), (750, 328, 331, 751), (328, 330, 333, 331), (217, 333, 330, 215), (332, 216, 214, 329), (331, 333, 336, 334), (751, 331, 334, 752), (216, 332, 335, 203), (333, 217, 202, 336), (384, 382, 420, 422), (243, 241, 375, 374), (246, 243, 340, 337), (245, 342, 362, 373), (425, 337, 384, 422), (241, 245, 373, 375), (373, 362, 361, 345), (344, 343, 346, 360), (362, 372, 346, 361), (375, 373, 345, 343), (343, 345, 361, 346), (363, 374, 344, 360), (339, 340, 363, 372), (372, 363, 360, 346), (340, 243, 374, 363), (374, 375, 343, 344), (342, 339, 372, 362), (256, 258, 370, 376), (255, 253, 379, 377), (257, 254, 378, 371), (258, 255, 377, 370), (253, 257, 371, 379), (254, 256, 376, 378), (370, 377, 366, 369), (377, 379, 364, 366), (378, 376, 367, 365), (371, 378, 365, 368), (376, 370, 369, 367), (379, 371, 368, 364), (367, 369, 353, 356), (364, 368, 354, 359), (368, 365, 358, 354), (366, 364, 359, 357), (365, 367, 356, 358), (369, 366, 357, 353), (354, 358, 348, 351), (358, 356, 350, 348), (357, 359, 347, 349), (353, 357, 349, 352), (359, 354, 351, 347), (356, 353, 352, 350), (351, 348, 355), (348, 350, 355), (349, 347, 355), (352, 349, 355), (347, 351, 355), (350, 352, 355), (391, 390, 389, 388), (393, 392, 385, 387), (390, 393, 387, 389), (398, 395, 390, 391), (397, 399, 392, 393), (395, 397, 393, 390), (399, 396, 394, 392), (380, 383, 396, 399), (384, 381, 397, 395), (382, 384, 395, 398), (381, 380, 399, 397), (388, 389, 415, 417), (387, 385, 419, 418), (389, 387, 418, 415), (415, 418, 411, 414), (418, 419, 410, 411), (417, 415, 414, 412), (419, 416, 413, 410), (412, 414, 405, 407), (410, 413, 406, 409), (411, 410, 409, 408), (414, 411, 408, 405), (408, 409, 400, 402), (405, 408, 402, 404), (407, 405, 404, 403), (381, 252, 250), (337, 425, 423, 246), (433, 432, 431, 429), (435, 434, 426, 428), (437, 436, 427, 430), (432, 435, 428, 431), (434, 437, 430, 426), (436, 433, 429, 427), (441, 438, 432, 433), (440, 443, 434, 435), (439, 442, 436, 437), (438, 440, 435, 432), (443, 439, 437, 434), (442, 441, 433, 436), (420, 424, 439, 443), (421, 423, 441, 442), (424, 421, 442, 439), (425, 422, 440, 438), (423, 425, 438, 441), (422, 420, 443, 440), (429, 431, 463, 465), (428, 426, 468, 466), (430, 427, 467, 464), (431, 428, 466, 463), (426, 430, 464, 468), (427, 429, 465, 467), (463, 466, 459, 462), (466, 468, 457, 459), (467, 465, 460, 458), (464, 467, 458, 461), (465, 463, 462, 460), (468, 464, 461, 457), (460, 462, 450, 453), (457, 461, 451, 456), (461, 458, 455, 451), (459, 457, 456, 454), (458, 460, 453, 455), (462, 459, 454, 450), (451, 455, 445, 448), (455, 453, 447, 445), (454, 456, 444, 446), (450, 454, 446, 449), (456, 451, 448, 444), (453, 450, 449, 447), (448, 445, 452), (445, 447, 452), (446, 444, 452), (449, 446, 452), (444, 448, 452), (447, 449, 452), (381, 250, 248, 380), (396, 398, 391, 394), (386, 388, 417, 416), (416, 417, 412, 413), (413, 412, 407, 406), (383, 382, 398, 396), (392, 394, 386, 385), (406, 407, 403, 401), (406, 401, 400, 409), (394, 391, 388, 386), (385, 386, 416, 419), (402, 400, 469), (400, 401, 469), (401, 403, 469), (403, 404, 469), (404, 402, 469), (238, 240, 470, 471), (237, 235, 472, 473), (239, 236, 474, 475), (240, 237, 473, 470), (235, 239, 475, 472), (236, 238, 471, 474), (266, 267, 240, 238), (265, 268, 235, 237), (261, 264, 266, 269), (267, 265, 237, 240), (262, 261, 269, 270), (260, 259, 268, 265), (259, 262, 270, 268), (269, 266, 238, 236), (184, 185, 478, 477), (185, 186, 479, 478), (480, 479, 722, 723), (183, 184, 477, 476), (244, 423, 421, 242), (382, 338, 424, 420), (338, 382, 383, 341), (341, 383, 380, 481), (248, 482, 481, 380), (424, 338, 242, 421), (342, 245, 242, 338), (342, 338, 341), (342, 341, 481), (342, 481, 482), (251, 482, 248), (342, 482, 251), (483, 484, 258, 271), (483, 271, 285, 485), (397, 485, 285, 252, 381), (393, 387, 484, 483), (393, 483, 485, 397), (486, 487, 389, 390), (488, 486, 390, 395), (395, 384, 422, 440, 488), (435, 428, 487, 486), (440, 435, 486, 488), (493, 494, 489, 490), (168, 490, 489, 167), (432, 491, 492, 431), (105, 106, 502, 501), (109, 98, 499, 505), (107, 93, 498, 503), (98, 105, 501, 499), (92, 90, 495, 497), (114, 109, 505, 506), (108, 114, 506, 504), (90, 107, 503, 495), (102, 108, 504, 500), (91, 102, 500, 496), (93, 91, 496, 498), (547, 546, 564, 545), (501, 502, 514, 513), (495, 503, 515, 507), (499, 501, 513, 511), (498, 496, 508, 510), (506, 505, 517, 518), (503, 498, 510, 515), (500, 504, 516, 512), (496, 500, 512, 508), (505, 499, 511, 517), (504, 506, 518, 516), (564, 546, 531), (515, 510, 778, 775), (509, 548, 546, 547), (520, 522, 531), (521, 520, 548, 509), (548, 520, 531), (511, 513, 525, 523), (562, 564, 531), (518, 517, 527, 528), (516, 518, 528, 526), (529, 522, 520, 521), (512, 516, 526, 524), (508, 512, 779, 777), (517, 511, 523, 527), (546, 548, 531), (540, 538, 532), (533, 534, 536, 535), (544, 542, 532), (538, 536, 532), (535, 536, 538, 537), (536, 534, 532), (537, 538, 540, 539), (542, 540, 532), (539, 540, 542, 541), (543, 544, 534, 533), (541, 542, 544, 543), (534, 544, 532), (545, 564, 562, 563), (497, 495, 507, 530), (557, 558, 553, 559), (530, 507, 519), (794, 795, 524), (563, 562, 522, 529), (522, 562, 531), (553, 558, 560), (561, 556, 558, 557), (552, 550, 560), (551, 552, 556, 561), (556, 552, 560), (555, 553, 560), (549, 550, 552, 551), (558, 556, 560), (559, 553, 555, 554), (554, 555, 550, 549), (550, 555, 560), (573, 571, 565), (566, 567, 569, 568), (577, 575, 565), (571, 569, 565), (568, 569, 571, 570), (569, 567, 565), (570, 571, 573, 572), (575, 573, 565), (572, 573, 575, 574), (576, 577, 567, 566), (574, 575, 577, 576), (567, 577, 565), (586, 584, 578), (579, 580, 582, 581), (590, 588, 578), (584, 582, 578), (581, 582, 584, 583), (582, 580, 578), (583, 584, 586, 585), (588, 586, 578), (585, 586, 588, 587), (589, 590, 580, 579), (587, 588, 590, 589), (580, 590, 578), (599, 597, 591), (592, 593, 595, 594), (603, 601, 591), (597, 595, 591), (594, 595, 597, 596), (595, 593, 591), (596, 597, 599, 598), (601, 599, 591), (598, 599, 601, 600), (602, 603, 593, 592), (600, 601, 603, 602), (593, 603, 591), (612, 610, 604), (605, 606, 608, 607), (616, 614, 604), (610, 608, 604), (607, 608, 610, 609), (608, 606, 604), (609, 610, 612, 611), (614, 612, 604), (611, 612, 614, 613), (615, 616, 606, 605), (613, 614, 616, 615), (606, 616, 604), (625, 623, 617), (618, 619, 621, 620), (629, 627, 617), (623, 621, 617), (620, 621, 623, 622), (621, 619, 617), (622, 623, 625, 624), (627, 625, 617), (624, 625, 627, 626), (628, 629, 619, 618), (626, 627, 629, 628), (619, 629, 617), (117, 112, 634, 635), (73, 110, 633, 630), (110, 81, 632, 633), (81, 117, 635, 632), (634, 631, 637, 640), (632, 635, 641, 638), (631, 630, 636, 637), (633, 632, 638, 639), (635, 634, 640, 641), (630, 633, 639, 636), (663, 661, 680, 662), (680, 647, 662), (642, 663, 662, 664), (643, 647, 645), (644, 642, 664, 643), (664, 647, 643), (678, 647, 680), (646, 644, 643, 645), (662, 647, 664), (656, 648, 654), (649, 651, 652, 650), (660, 648, 658), (654, 648, 652), (651, 653, 654, 652), (652, 648, 650), (653, 655, 656, 654), (658, 648, 656), (655, 657, 658, 656), (659, 649, 650, 660), (657, 659, 660, 658), (650, 648, 660), (661, 679, 678, 680), (673, 675, 669, 674), (679, 646, 645, 678), (645, 647, 678), (669, 676, 674), (677, 673, 674, 672), (668, 676, 666), (667, 677, 672, 668), (672, 676, 668), (671, 676, 669), (665, 667, 668, 666), (674, 676, 672), (675, 670, 671, 669), (670, 665, 666, 671), (666, 676, 671), (689, 681, 687), (682, 684, 685, 683), (693, 681, 691), (687, 681, 685), (684, 686, 687, 685), (685, 681, 683), (686, 688, 689, 687), (691, 681, 689), (688, 690, 691, 689), (692, 682, 683, 693), (690, 692, 693, 691), (683, 681, 693), (702, 694, 700), (695, 697, 698, 696), (706, 694, 704), (700, 694, 698), (697, 699, 700, 698), (698, 694, 696), (699, 701, 702, 700), (704, 694, 702), (701, 703, 704, 702), (705, 695, 696, 706), (703, 705, 706, 704), (696, 694, 706), (715, 707, 713), (708, 710, 711, 709), (719, 707, 717), (713, 707, 711), (710, 712, 713, 711), (711, 707, 709), (712, 714, 715, 713), (717, 707, 715), (714, 716, 717, 715), (718, 708, 709, 719), (716, 718, 719, 717), (709, 707, 719), (186, 187, 721, 720), (479, 186, 720, 722), (720, 721, 724), (723, 722, 724), (722, 720, 724), (186, 181, 725, 727), (187, 186, 727, 728), (725, 726, 729), (728, 727, 729), (727, 725, 729), (181, 182, 726, 725), (201, 732, 730, 195), (218, 735, 731, 204), (221, 736, 733, 197), (197, 733, 734, 213), (213, 734, 735, 218), (195, 730, 736, 221), (4, 6, 737, 739), (6, 8, 738, 737), (732, 739, 191, 199), (739, 732, 201, 4), (198, 190, 4, 201), (324, 219, 193, 327), (493, 490, 266, 264), (740, 222, 9), (12, 744, 740, 9), (11, 743, 744, 12), (310, 742, 743, 11), (742, 310, 23, 741), (33, 741, 23), (22, 21, 32), (32, 34, 38, 36), (21, 24, 34, 32), (33, 32, 36, 37), (37, 36, 40, 41), (40, 42, 46, 44), (45, 44, 293, 294), (279, 280, 283, 284), (294, 293, 280, 279), (323, 220, 194, 745), (323, 745, 27, 746), (748, 753, 2, 322), (747, 0, 2, 753), (14, 746, 27, 26), (28, 1039, 199, 191), (73, 77, 111, 110), (491, 168, 167, 492), (490, 168, 238, 266), (238, 168, 491, 471), (323, 748, 749, 326), (326, 749, 750, 329), (329, 750, 751, 332), (332, 751, 752, 335), (323, 746, 753, 748), (14, 747, 753, 746), (204, 731, 760, 756), (759, 810, 822, 821), (731, 203, 755, 760), (335, 752, 761, 758), (203, 335, 758, 755), (809, 761, 819, 824), (202, 204, 756, 754), (336, 202, 754, 759), (755, 758, 766, 763), (758, 761, 769, 766), (809, 801, 765, 803), (48, 311, 18, 49), (21, 50, 51, 24), (513, 514, 525), (507, 776, 786, 781), (805, 762, 796, 807), (182, 181, 772, 773), (770, 771, 774), (773, 772, 774), (772, 770, 774), (181, 176, 770, 772), (176, 177, 771, 770), (776, 775, 788, 786), (778, 777, 789, 790), (775, 778, 790, 788), (777, 779, 785, 789), (510, 508, 777, 778), (507, 515, 775, 776), (780, 781, 786, 782), (784, 783, 787, 785), (786, 788, 791, 782), (789, 785, 787, 792), (788, 790, 793, 791), (790, 789, 792, 793), (783, 784, 795, 794), (519, 507, 781, 780), (512, 524, 779), (779, 524, 795, 784, 785), (766, 896, 898, 804), (806, 798, 852, 851), (768, 763, 799, 798), (802, 768, 798, 806), (762, 764, 797, 796), (808, 760, 768, 802), (760, 755, 763, 768), (756, 760, 808, 813), (824, 823, 827, 825), (754, 756, 813, 811), (823, 822, 828, 827), (759, 754, 811, 810), (800, 808, 802, 764), (764, 802, 806, 797), (799, 807, 854, 853), (763, 805, 807, 799), (761, 809, 803, 769), (764, 762, 815, 800), (767, 814, 815, 762), (765, 801, 814, 767), (800, 813, 808), (809, 812, 801), (813, 800, 815, 811), (811, 815, 814, 810), (810, 814, 801, 812), (817, 818, 821, 820), (816, 817, 820, 819), (820, 823, 824, 819), (820, 821, 822, 823), (761, 752, 816, 819), (336, 759, 821, 818), (334, 336, 818, 817), (752, 334, 817, 816), (825, 827, 833, 831), (827, 828, 834, 833), (810, 812, 826, 829), (812, 809, 757, 826), (822, 810, 829, 828), (809, 824, 825, 757), (831, 833, 839, 837), (833, 834, 840, 839), (829, 826, 832, 835), (826, 757, 830, 832), (828, 829, 835, 834), (757, 825, 831, 830), (837, 839, 845, 843), (839, 840, 846, 845), (835, 832, 838, 841), (832, 830, 836, 838), (834, 835, 841, 840), (830, 831, 837, 836), (841, 838, 844, 847), (838, 836, 842, 844), (840, 841, 847, 846), (836, 837, 843, 842), (843, 845, 848), (845, 846, 848), (847, 844, 848), (844, 842, 848), (846, 847, 848), (842, 843, 848), (854, 865, 866, 853), (875, 892, 887, 874), (807, 796, 849, 854), (798, 799, 853, 852), (797, 806, 851, 850), (796, 797, 850, 849), (864, 863, 858, 857), (866, 865, 860, 859), (852, 863, 864, 851), (849, 862, 865, 854), (853, 866, 863, 852), (851, 864, 867, 850), (865, 862, 855, 860), (863, 866, 859, 858), (867, 864, 857, 856), (862, 867, 856, 855), (857, 858, 861), (859, 860, 861), (860, 855, 861), (858, 859, 861), (856, 857, 861), (855, 856, 861), (872, 870, 877, 876), (805, 763, 870, 872), (767, 762, 869, 868), (763, 766, 871, 870), (804, 767, 868, 873), (871, 873, 879, 878), (766, 804, 873, 871), (879, 890, 891, 878), (899, 912, 917, 900), (873, 868, 874, 879), (870, 871, 878, 877), (869, 872, 876, 875), (868, 869, 875, 874), (889, 888, 883, 882), (891, 890, 885, 884), (877, 888, 889, 876), (874, 887, 890, 879), (878, 891, 888, 877), (876, 889, 892, 875), (890, 887, 880, 885), (888, 891, 884, 883), (892, 889, 882, 881), (887, 892, 881, 880), (882, 883, 886), (884, 885, 886), (885, 880, 886), (883, 884, 886), (881, 882, 886), (880, 881, 886), (804, 898, 893, 767), (897, 901, 902, 895), (767, 893, 894, 765), (765, 894, 897, 803), (896, 903, 904, 898), (803, 897, 895, 769), (903, 916, 915, 904), (898, 904, 899, 893), (895, 902, 903, 896), (894, 900, 901, 897), (893, 899, 900, 894), (914, 907, 908, 913), (916, 909, 910, 915), (901, 914, 913, 902), (904, 915, 912, 899), (902, 913, 916, 903), (900, 917, 914, 901), (915, 910, 905, 912), (913, 908, 909, 916), (917, 906, 907, 914), (912, 905, 906, 917), (907, 911, 908), (909, 911, 910), (910, 911, 905), (908, 911, 909), (906, 911, 907), (905, 911, 906), (762, 805, 872, 869), (769, 895, 896, 766), (206, 320, 923, 921), (320, 321, 922, 923), (921, 923, 929, 927), (919, 921, 927, 925), (918, 920, 926, 924), (922, 918, 924, 928), (925, 927, 934, 931), (927, 929, 937, 934), (951, 943, 933, 945), (947, 930, 938, 949), (934, 1003, 1005, 946), (948, 940, 959, 958), (936, 931, 941, 940), (944, 936, 940, 948), (930, 932, 939, 938), (321, 208, 918, 922), (207, 920, 918, 208), (926, 925, 931, 936), (950, 926, 936, 944), (928, 924, 953, 952), (942, 950, 944, 932), (932, 944, 948, 939), (941, 949, 961, 960), (931, 947, 949, 941), (929, 951, 945, 937), (932, 930, 955, 942), (935, 954, 955, 930), (933, 943, 954, 935), (205, 919, 920, 207), (206, 921, 919, 205), (953, 955, 954, 952), (961, 972, 973, 960), (982, 999, 994, 981), (949, 938, 956, 961), (940, 941, 960, 959), (939, 948, 958, 957), (938, 939, 957, 956), (971, 970, 965, 964), (973, 972, 967, 966), (959, 970, 971, 958), (956, 969, 972, 961), (960, 973, 970, 959), (958, 971, 974, 957), (972, 969, 962, 967), (970, 973, 966, 965), (974, 971, 964, 963), (969, 974, 963, 962), (964, 965, 968), (966, 967, 968), (967, 962, 968), (965, 966, 968), (963, 964, 968), (962, 963, 968), (979, 977, 984, 983), (947, 931, 977, 979), (935, 930, 976, 975), (931, 934, 978, 977), (946, 935, 975, 980), (978, 980, 986, 985), (934, 946, 980, 978), (986, 997, 998, 985), (1006, 1019, 1024, 1007), (980, 975, 981, 986), (977, 978, 985, 984), (976, 979, 983, 982), (975, 976, 982, 981), (996, 995, 990, 989), (998, 997, 992, 991), (984, 995, 996, 983), (981, 994, 997, 986), (985, 998, 995, 984), (983, 996, 999, 982), (997, 994, 987, 992), (995, 998, 991, 990), (999, 996, 989, 988), (994, 999, 988, 987), (989, 990, 993), (991, 992, 993), (992, 987, 993), (990, 991, 993), (988, 989, 993), (987, 988, 993), (946, 1005, 1000, 935), (1004, 1008, 1009, 1002), (935, 1000, 1001, 933), (933, 1001, 1004, 945), (1003, 1010, 1011, 1005), (945, 1004, 1002, 937), (1010, 1023, 1022, 1011), (1005, 1011, 1006, 1000), (1002, 1009, 1010, 1003), (1001, 1007, 1008, 1004), (1000, 1006, 1007, 1001), (1021, 1014, 1015, 1020), (1023, 1016, 1017, 1022), (1008, 1021, 1020, 1009), (1011, 1022, 1019, 1006), (1009, 1020, 1023, 1010), (1007, 1024, 1021, 1008), (1022, 1017, 1012, 1019), (1020, 1015, 1016, 1023), (1024, 1013, 1014, 1021), (1019, 1012, 1013, 1024), (1014, 1018, 1015), (1016, 1018, 1017), (1017, 1018, 1012), (1015, 1018, 1016), (1013, 1018, 1014), (1012, 1018, 1013), (930, 947, 979, 976), (937, 1002, 1003, 934), (952, 954, 943, 951), (928, 929, 923, 922), (920, 919, 925, 926), (952, 951, 929, 928), (924, 926, 950, 953), (950, 942, 955, 953), (283, 277, 1025), (284, 283, 1025), (277, 278, 1025), (637, 636, 1026, 1027), (641, 640, 1030, 1031), (638, 641, 1031, 1028), (639, 638, 1028, 1029), (640, 637, 1027, 1030), (636, 639, 1029, 1026), (1037, 1029, 1028, 1032), (1033, 1031, 1030, 1034), (1034, 1030, 1027, 1035), (1035, 1027, 1026, 1036), (1036, 1026, 1029, 1037), (1038, 1032, 1033), (1038, 1033, 1034), (1038, 1034, 1035), (1038, 1035, 1036), (1038, 1036, 1037), (1038, 1037, 1032), (1032, 1028, 1031, 1033), (191, 29, 30, 28), (28, 30, 176, 175), (850, 867, 862, 849), (957, 974, 969, 956), (77, 73, 1044, 1043), (66, 74, 1041, 1040), (77, 1043, 1049), (1043, 1042, 1048, 1049), (74, 1048, 1042, 1041), (1044, 1046, 1056, 1054), (1045, 1047, 1057, 1055), (1047, 1040, 1050, 1057), (1046, 1045, 1055, 1056), (1042, 1043, 1053, 1052), (1043, 1044, 1054, 1053), (1041, 1042, 1052, 1051), (1040, 1041, 1051, 1050)])
me_cylinder.polygons.foreach_set('use_smooth', [True] * 1042)
me_cylinder.materials.append(mat_material)
me_cylinder.use_remesh_preserve_volume = False
me_cylinder.use_remesh_preserve_attributes = False
me_cylinder.use_mirror_vertex_groups = False
me_cylinder.update()

# ---- objects
ob_empty = bpy.data.objects.new('Empty', None)
ob_hemi = bpy.data.objects.new('Hemi', light_hemi)
ob_camera = bpy.data.objects.new('Camera', cam_camera)
ob_cylinder = bpy.data.objects.new('Cylinder', me_cylinder)

# ---- transforms, parenting, visibility, modifiers, constraints
ob_empty.location = (0.0426, -1.977, -0.6035)
ob_empty.empty_image_offset = (0.0, 0.0)
ob_empty.lineart.crease_threshold = 0.0
ob_hemi.location = (8.029, -13.67, 10.63)
ob_hemi.lineart.crease_threshold = 0.0
_c = ob_hemi.constraints.new('TRACK_TO'); _c.name = 'AutoTrack'
_c.target = ob_empty
ob_camera.location = (13.3, -1.779, -0.6847)
ob_camera.rotation_euler = (1.109, 0.01082, 0.8149)
ob_camera.lock_rotations_4d = False
ob_camera.empty_display_type = 'ARROWS'
ob_camera.color = (0.0, 0.0, 0.0, 0.0)
ob_camera.display_type = 'WIRE'
ob_camera.lineart.crease_threshold = 0.0
_c = ob_camera.constraints.new('TRACK_TO'); _c.name = 'AutoTrack'
_c.target = ob_empty
ob_cylinder.location = (0.0, 0.0, 0.0)
ob_cylinder.lineart.crease_threshold = 0.0
_m = ob_cylinder.modifiers.new('Mirror', 'MIRROR')

# ---- collection membership
col_collection_1.objects.link(ob_empty)
col_collection_1.objects.link(ob_hemi)
col_collection_1.objects.link(ob_camera)
col_collection_1.objects.link(ob_cylinder)

# ---- scene / render settings (as saved in the file)
scene.camera = ob_camera
scene.frame_start = 1; scene.frame_end = 250; scene.frame_set(19)
scene.render.engine = 'BLENDER_EEVEE_NEXT'
scene.render.image_settings.color_mode = 'RGB'
scene.render.image_settings.compression = 90
scene.render.resolution_percentage = 50
scene.render.dither_intensity = 0.0
scene.render.bake_margin = 2
scene.cycles.use_denoising = False
scene.cycles.samples = 10
scene.cycles.sampling_pattern = 'TABULATED_SOBOL'
scene.cycles.light_sampling_threshold = 0.0
scene.cycles.use_adaptive_sampling = False
scene.cycles.use_light_tree = False
scene.cycles.blur_glossy = 0.0
scene.cycles.volume_bounces = 1
scene.cycles.pixel_filter_type = 'GAUSSIAN'
scene.cycles.sample_clamp_indirect = 0.0
scene.view_settings.view_transform = 'Standard'
bpy.context.view_layer.update()
